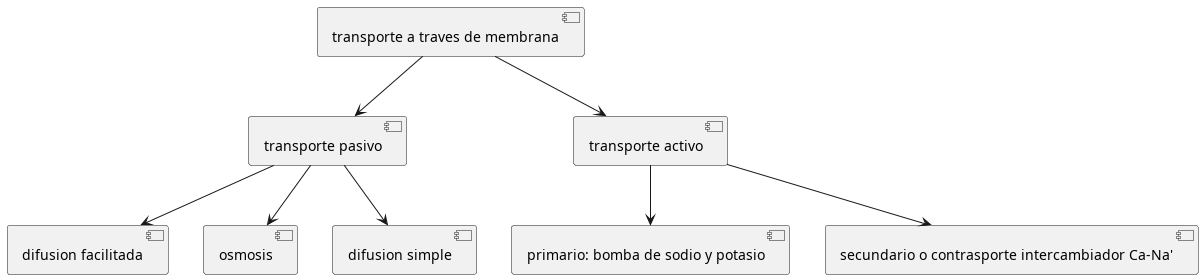

The diagram above was rendered by PlantUML. Its source (embedded in the PNG):
@startuml
[transporte a traves de membrana] as t1

t1 --> [transporte pasivo]
t1 --> [transporte activo]

[transporte pasivo] --> [difusion facilitada]
[transporte pasivo] --> [osmosis]
[transporte pasivo] --> [difusion simple]

[transporte activo] --> [primario: bomba de sodio y potasio]
[transporte activo] --> [secundario o contrasporte intercambiador Ca-Na']
@enduml